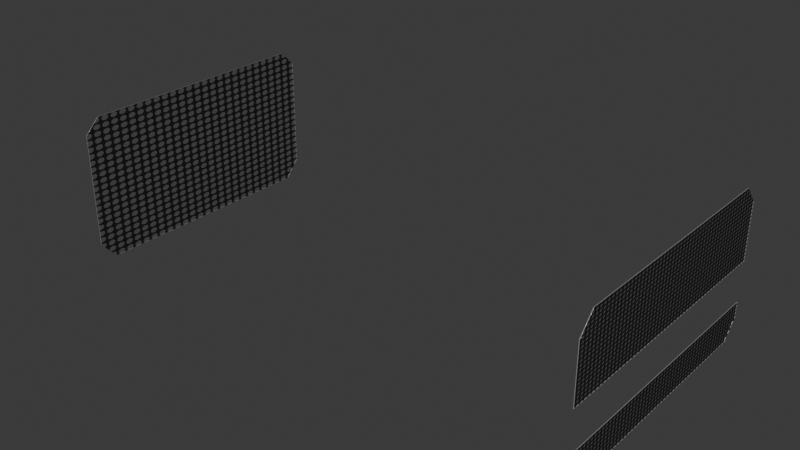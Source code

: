 # Source: jetson-agx-thor-baseboard-enclosure-grid-holes.blend  (saved by Blender 4.5.91; exported with 4.5.12 LTS)
import bpy
from mathutils import Matrix  # noqa: F401  (used for matrix-valued properties, if any)

bpy.ops.wm.read_factory_settings(use_empty=True)
scene = bpy.context.scene
scene.name = 'Scene'

# ---- collections
col_jetson_agx_thor_baseboard_enclosure_grid_holes = bpy.data.collections.new('jetson-agx-thor-baseboard-enclosure-grid-holes'); scene.collection.children.link(col_jetson_agx_thor_baseboard_enclosure_grid_holes)

# ---- materials (node trees are filled in below, after node groups)
mat_hole_grid = bpy.data.materials.new('hole_grid')
mat_hole_grid.diffuse_color = (0.6275, 0.6275, 0.6275, 1.0)
mat_hole_grid.roughness = 0.9
mat_aluminum_lathed = bpy.data.materials.new('aluminum_lathed')
mat_aluminum_lathed.alpha_threshold = 0.0
mat_aluminum_lathed.preview_render_type = 'CUBE'
mat_aluminum_lathed.diffuse_color = (0.6, 0.6, 0.6, 1.0)
mat_aluminum_lathed.specular_color = (0.12, 0.12, 0.12)
mat_aluminum_lathed.roughness = 0.5
mat_plastic_matte_black = bpy.data.materials.new('plastic_matte_black')
mat_plastic_matte_black.preview_render_type = 'CUBE'

# ---- material node trees
mat_hole_grid.use_nodes = True; mat_hole_grid.node_tree.nodes.clear()
_N = mat_hole_grid.node_tree.nodes; _L = mat_hole_grid.node_tree.links
n0 = _N.new('ShaderNodeOutputMaterial'); n0.name = 'Material Output'; n0.location = (729, 325)
n1 = _N.new('ShaderNodeTexCoord'); n1.name = 'Texture Coordinate'; n1.location = (-805, 190)
n2 = _N.new('ShaderNodeTexVoronoi'); n2.name = 'Voronoi Texture'; n2.location = (-379, 552)
n2.inputs[2].default_value = 40.0
n2.inputs[4].default_value = 1.0
n2.inputs[5].default_value = 0.0
n2.inputs[8].default_value = 0.0
n3 = _N.new('ShaderNodeMath'); n3.name = 'Math'; n3.location = (-63, 494)
n3.operation = 'GREATER_THAN'
n3.inputs[1].default_value = 0.4
n4 = _N.new('ShaderNodeMixShader'); n4.name = 'Mix Shader'; n4.location = (516, 317)
n5 = _N.new('ShaderNodeMapping'); n5.name = 'Mapping.001'; n5.location = (-609, 567)
n5.inputs[3].default_value = (1.3, 1.0, 1.0)
n6 = _N.new('ShaderNodeBsdfTransparent'); n6.name = 'Transparent BSDF'; n6.location = (145, 303)
n7 = _N.new('ShaderNodeBsdfPrincipled'); n7.name = 'Principled BSDF.001'; n7.location = (187, 179)
n7.distribution = 'GGX'
n7.subsurface_method = 'BURLEY'
n7.inputs[1].default_value = 0.06818
n7.inputs[2].default_value = 0.5182
n7.inputs[3].default_value = 1.45
n7.inputs[13].default_value = 0.6432
n7.inputs[20].default_value = 0.1027
n7.inputs[27].default_value = (0.0, 0.0, 0.0, 1.0)
n7.inputs[28].default_value = 1.0
n8 = _N.new('ShaderNodeBump'); n8.name = 'Bump'; n8.location = (-109, -226)
n8.inputs[0].default_value = 0.1
n8.inputs[1].default_value = 0.4
n9 = _N.new('ShaderNodeMapping'); n9.name = 'Mapping.002'; n9.location = (-545, 40)
n9.inputs[3].default_value = (2.0, 2.0, 2.0)
n10 = _N.new('ShaderNodeValToRGB'); n10.name = 'ColorRamp.001'; n10.location = (-122, 73)
while len(n10.color_ramp.elements) > 1: n10.color_ramp.elements.remove(n10.color_ramp.elements[-1])
n10.color_ramp.elements[0].position = 0.0; n10.color_ramp.elements[0].color = (0.005014, 0.005014, 0.005014, 1.0)
_e = n10.color_ramp.elements.new(0.9955); _e.color = (0.01269, 0.01269, 0.01269, 1.0)
n11 = _N.new('ShaderNodeTexNoise'); n11.name = 'Noise Texture.001'; n11.location = (-362, -40)
n11.inputs[2].default_value = 200.0
n11.inputs[3].default_value = 5.6
n11.inputs[4].default_value = 0.5208
_L.new(n4.outputs[0], n0.inputs[0])
_L.new(n2.outputs[0], n3.inputs[0])
_L.new(n3.outputs[0], n4.inputs[0])
_L.new(n1.outputs[2], n5.inputs[0])
_L.new(n5.outputs[0], n2.inputs[0])
_L.new(n6.outputs[0], n4.inputs[1])
_L.new(n11.outputs[0], n10.inputs[0])
_L.new(n10.outputs[0], n7.inputs[0])
_L.new(n9.outputs[0], n11.inputs[0])
_L.new(n11.outputs[0], n8.inputs[3])
_L.new(n8.outputs[0], n7.inputs[5])
_L.new(n7.outputs[0], n4.inputs[2])
_L.new(n1.outputs[2], n9.inputs[0])
n0.is_active_output = True
mat_aluminum_lathed.use_nodes = True; mat_aluminum_lathed.node_tree.nodes.clear()
_N = mat_aluminum_lathed.node_tree.nodes; _L = mat_aluminum_lathed.node_tree.links
n0 = _N.new('ShaderNodeOutputMaterial'); n0.name = 'Material Output'; n0.location = (311, 300)
n1 = _N.new('ShaderNodeMapping'); n1.name = 'Mapping'; n1.location = (-765, 243)
n1.inputs[3].default_value = (120.4, 1.0, 1.0)
n2 = _N.new('ShaderNodeTexNoise'); n2.name = 'Noise Texture'; n2.location = (-519, 157)
n2.inputs[2].default_value = 60.0
n2.inputs[3].default_value = 16.0
n2.inputs[4].default_value = 0.8542
n2.inputs[8].default_value = 4.0
n3 = _N.new('ShaderNodeTexCoord'); n3.name = 'Texture Coordinate'; n3.location = (-940, 256)
n4 = _N.new('ShaderNodeValToRGB'); n4.name = 'ColorRamp'; n4.location = (-322, 228)
while len(n4.color_ramp.elements) > 1: n4.color_ramp.elements.remove(n4.color_ramp.elements[-1])
n4.color_ramp.elements[0].position = 0.05909; n4.color_ramp.elements[0].color = (0.0, 0.0, 0.0, 1.0)
_e = n4.color_ramp.elements.new(0.6); _e.color = (1.0, 1.0, 1.0, 1.0)
n5 = _N.new('ShaderNodeBsdfPrincipled'); n5.name = 'Principled BSDF'; n5.location = (36, 293)
n5.distribution = 'GGX'
n5.subsurface_method = 'BURLEY'
n5.inputs[1].default_value = 0.6955
n5.inputs[2].default_value = 0.2841
n5.inputs[3].default_value = 1.45
n5.inputs[13].default_value = 0.7841
n5.inputs[15].default_value = 0.1068
n5.inputs[16].default_value = 0.1205
n5.inputs[20].default_value = 0.0
n5.inputs[27].default_value = (0.0, 0.0, 0.0, 1.0)
n5.inputs[28].default_value = 1.0
_L.new(n5.outputs[0], n0.inputs[0])
_L.new(n1.outputs[0], n2.inputs[0])
_L.new(n2.outputs[1], n4.inputs[0])
_L.new(n4.outputs[0], n5.inputs[0])
_L.new(n3.outputs[2], n1.inputs[0])
n0.is_active_output = True
mat_plastic_matte_black.use_nodes = True; mat_plastic_matte_black.node_tree.nodes.clear()
_N = mat_plastic_matte_black.node_tree.nodes; _L = mat_plastic_matte_black.node_tree.links
n0 = _N.new('ShaderNodeOutputMaterial'); n0.name = 'Material Output'; n0.location = (463, 300)
n1 = _N.new('ShaderNodeBsdfPrincipled'); n1.name = 'Principled BSDF'; n1.location = (173, 300)
n1.distribution = 'GGX'
n1.subsurface_method = 'BURLEY'
n1.inputs[1].default_value = 0.06818
n1.inputs[2].default_value = 0.5182
n1.inputs[3].default_value = 1.45
n1.inputs[13].default_value = 0.6432
n1.inputs[20].default_value = 0.1027
n1.inputs[27].default_value = (0.0, 0.0, 0.0, 1.0)
n1.inputs[28].default_value = 1.0
n2 = _N.new('ShaderNodeTexCoord'); n2.name = 'Texture Coordinate'; n2.location = (-1001, 105)
n3 = _N.new('ShaderNodeBump'); n3.name = 'Bump'; n3.location = (-135, -86)
n3.inputs[0].default_value = 0.1
n3.inputs[1].default_value = 0.4
n4 = _N.new('ShaderNodeMapping'); n4.name = 'Mapping'; n4.location = (-755, 143)
n4.inputs[3].default_value = (2.0, 2.0, 2.0)
n5 = _N.new('ShaderNodeValToRGB'); n5.name = 'ColorRamp'; n5.location = (-147, 213)
while len(n5.color_ramp.elements) > 1: n5.color_ramp.elements.remove(n5.color_ramp.elements[-1])
n5.color_ramp.elements[0].position = 0.0; n5.color_ramp.elements[0].color = (0.005014, 0.005014, 0.005014, 1.0)
_e = n5.color_ramp.elements.new(0.9955); _e.color = (0.01269, 0.01269, 0.01269, 1.0)
n6 = _N.new('ShaderNodeTexNoise'); n6.name = 'Noise Texture'; n6.location = (-455, 203)
n6.inputs[2].default_value = 200.0
n6.inputs[3].default_value = 5.6
n6.inputs[4].default_value = 0.5208
_L.new(n1.outputs[0], n0.inputs[0])
_L.new(n6.outputs[0], n5.inputs[0])
_L.new(n5.outputs[0], n1.inputs[0])
_L.new(n2.outputs[2], n4.inputs[0])
_L.new(n4.outputs[0], n6.inputs[0])
_L.new(n6.outputs[0], n3.inputs[3])
_L.new(n3.outputs[0], n1.inputs[5])
n0.is_active_output = True

# ---- world
world_world = bpy.data.worlds.new('World'); scene.world = world_world
world_world.use_nodes = True; world_world.node_tree.nodes.clear()
_N = world_world.node_tree.nodes; _L = world_world.node_tree.links
n0 = _N.new('ShaderNodeOutputWorld'); n0.name = 'World Output'; n0.location = (200, 100)
n1 = _N.new('ShaderNodeBackground'); n1.name = 'Background'; n1.location = (-200, 100)
n1.inputs[0].default_value = (0.05088, 0.05088, 0.05088, 1.0)
_L.new(n1.outputs[0], n0.inputs[0])
n0.is_active_output = True
world_world.color = (0.05088, 0.05088, 0.05088)
world_world.sun_shadow_jitter_overblur = 0.0

# ---- meshes
me_jetson_agx_thor_baseboard_enclosure_grid_holes = bpy.data.meshes.new('jetson-agx-thor-baseboard-enclosure-grid-holes')
me_jetson_agx_thor_baseboard_enclosure_grid_holes.from_pydata([(59.23, -144.7, 39.02), (59.43, -62.76, 39.02), (240.4, -57.76, -5.001), (240.4, -149.7, 0.2502), (240.2, -57.76, 0.2502), (240.2, -149.7, 0.2502), (240.2, -62.97, -10.98), (240.2, -57.76, -5.001), (240.4, -62.97, -10.98), (240.4, -57.76, 0.2502), (240.4, -149.7, -5.001), (240.4, -144.5, -10.98), (240.2, -144.5, -10.98), (240.2, -149.7, -5.001), (59.43, -144.7, 39.02), (59.43, -57.76, 34.02), (59.43, -57.76, -5.001), (59.43, -62.97, -10.98), (59.43, -144.5, -10.98), (59.23, -57.76, 34.02), (59.23, -62.76, 39.02), (59.23, -57.76, -5.001), (59.23, -149.7, 34.02), (59.43, -149.7, 34.02), (59.23, -149.7, -5.001), (59.43, -149.7, -5.001), (59.23, -144.5, -10.98), (59.23, -62.97, -10.98), (240.4, -149.6, 13.95), (240.4, -149.6, 33.04), (240.2, -149.6, 13.95), (240.4, -57.66, 13.95), (240.2, -57.66, 13.95), (240.2, -57.66, 33.04), (240.4, -57.66, 33.04), (240.4, -62.86, 39.02), (240.4, -144.3, 39.02), (240.2, -149.6, 33.04), (240.2, -144.3, 39.02), (240.2, -62.86, 39.02)], [], [(37, 30, 28, 29), (32, 33, 34, 31), (4, 5, 3, 9), (0, 20, 19, 21, 27, 26, 24, 22), (12, 6, 8, 11), (22, 24, 25, 23), (6, 7, 2, 8), (14, 0, 22, 23), (13, 12, 11, 10), (15, 19, 20, 1), (5, 4, 7, 6, 12, 13), (24, 26, 18, 25), (9, 3, 10, 11, 8, 2), (25, 18, 17, 16, 15, 1, 14, 23), (1, 20, 0, 14), (39, 38, 36, 35), (21, 19, 15, 16), (5, 13, 10, 3), (28, 30, 32, 31), (7, 4, 9, 2), (38, 37, 29, 36), (27, 21, 16, 17), (26, 27, 17, 18), (28, 31, 34, 35, 36, 29), (38, 39, 33, 32, 30, 37), (33, 39, 35, 34)])
me_jetson_agx_thor_baseboard_enclosure_grid_holes.polygons.foreach_set('use_smooth', [True] * 26)
me_jetson_agx_thor_baseboard_enclosure_grid_holes.polygons.foreach_set('material_index', [1, 1, 1, 0, 1, 1, 1, 1, 1, 1, 0, 1, 0, 0, 1, 1, 1, 1, 1, 1, 1, 1, 1, 0, 0, 1])
_k = set([(0, 14), (0, 20), (0, 22), (1, 14), (1, 15), (1, 20), (2, 7), (2, 8), (2, 9), (3, 5), (3, 9), (3, 10), (4, 5), (4, 7), (4, 9), (5, 13), (6, 7), (6, 8), (6, 12), (8, 11), (10, 11), (10, 13), (11, 12), (12, 13), (14, 23), (15, 16), (15, 19), (16, 17), (16, 21), (17, 18), (17, 27), (18, 25), (18, 26), (19, 20), (19, 21), (21, 27), (22, 23), (22, 24), (23, 25), (24, 25), (24, 26), (26, 27), (28, 29), (28, 30), (28, 31), (29, 36), (29, 37), (30, 32), (30, 37), (31, 32), (31, 34), (32, 33), (33, 34), (33, 39), (34, 35), (35, 36), (35, 39), (36, 38), (37, 38), (38, 39)])
me_jetson_agx_thor_baseboard_enclosure_grid_holes.attributes.new('sharp_edge', 'BOOLEAN', 'EDGE').data.foreach_set('value', [ (min(e.vertices), max(e.vertices)) in _k for e in me_jetson_agx_thor_baseboard_enclosure_grid_holes.edges])
_uv = me_jetson_agx_thor_baseboard_enclosure_grid_holes.uv_layers.new(name='UVMap')
_uv.uv.foreach_set('vector', [0.9989, 0.7209, 0.9989, 0.5134, 1.0, 0.5134, 1.0, 0.7209, 0.9989, 0.5134, 0.9989, 0.7209, 1.0, 0.7209, 1.0, 0.5134, 0.9989, 0.9989, 0.9989, 0.0, 1.0, 0.0, 1.0, 0.9989, 0.3891, 0.7859, 0.8411, 0.7859, 0.8687, 0.7316, 0.8687, 0.3074, 0.8399, 0.2424, 0.3902, 0.2424, 0.3615, 0.3074, 0.3615, 0.7316, 0.9989, 0.05659, 0.9989, 0.9423, 1.0, 0.9423, 1.0, 0.05659, 0.0, 0.7316, 0.0, 0.3074, 0.001104, 0.3074, 0.001104, 0.7316, 0.9989, 0.2424, 0.9989, 0.3074, 1.0, 0.3074, 1.0, 0.2424, 0.001104, 0.05435, 0.0, 0.05435, 0.0, 0.0, 0.001104, 0.0, 0.9989, 0.3074, 0.9989, 0.2424, 1.0, 0.2424, 1.0, 0.3074, 0.001104, 0.9989, 0.0, 0.9989, 0.0, 0.9445, 0.001104, 0.9445, 0.0, 0.2246, 0.9989, 0.2246, 0.9989, 0.1196, 0.9423, 0.0, 0.05659, 0.0, 0.0, 0.1196, 0.0, 0.3074, 0.0, 0.2424, 0.001104, 0.2424, 0.001104, 0.3074, 0.9989, 0.2246, 0.0, 0.2246, 0.0, 0.1196, 0.05659, 0.0, 0.9423, 0.0, 0.9989, 0.1196, 0.3615, 0.3074, 0.3902, 0.2424, 0.8399, 0.2424, 0.8687, 0.3074, 0.8687, 0.7316, 0.8411, 0.7859, 0.3891, 0.7859, 0.3615, 0.7316, 0.001104, 0.9445, 0.0, 0.9445, 0.0, 0.05435, 0.001104, 0.05435, 0.9989, 0.9434, 0.9989, 0.05774, 1.0, 0.05774, 1.0, 0.9434, 0.0, 0.3074, 0.0, 0.7316, 0.001104, 0.7316, 0.001104, 0.3074, 0.9989, 0.3645, 0.9989, 0.3074, 1.0, 0.3074, 1.0, 0.3645, 1.0, 0.001147, 0.9989, 0.001147, 0.9989, 1.0, 1.0, 1.0, 0.9989, 0.3074, 0.9989, 0.3645, 1.0, 0.3645, 1.0, 0.3074, 0.9989, 0.7859, 0.9989, 0.7209, 1.0, 0.7209, 1.0, 0.7859, 0.0, 0.2424, 0.0, 0.3074, 0.001104, 0.3074, 0.001104, 0.2424, 0.0, 0.05659, 0.0, 0.9423, 0.001104, 0.9423, 0.001104, 0.05659, 0.001147, 0.4986, 1.0, 0.4986, 1.0, 0.8804, 0.9434, 1.0, 0.05774, 1.0, 0.001147, 0.8804, 0.05774, 1.0, 0.9434, 1.0, 1.0, 0.8804, 1.0, 0.4986, 0.001147, 0.4986, 0.001147, 0.8804, 0.9989, 0.7209, 0.9989, 0.7859, 1.0, 0.7859, 1.0, 0.7209])
me_jetson_agx_thor_baseboard_enclosure_grid_holes.materials.append(mat_hole_grid)
me_jetson_agx_thor_baseboard_enclosure_grid_holes.materials.append(mat_aluminum_lathed)
me_jetson_agx_thor_baseboard_enclosure_grid_holes.materials.append(mat_plastic_matte_black)
me_jetson_agx_thor_baseboard_enclosure_grid_holes.update()
me_jetson_agx_thor_baseboard_enclosure_grid_holes.normals_split_custom_set([tuple(v) for v in zip(*[iter([0.0, -1.0, 0.0, 0.0, -1.0, 0.0, 0.0, -1.0, 0.0, 0.0, -1.0, 0.0, 0.0, 1.0, 0.0, 0.0, 1.0, 0.0, 0.0, 1.0, 0.0, 0.0, 1.0, 0.0, 0.0, 0.0, 1.0, 0.0, 0.0, 1.0, 0.0, 0.0, 1.0, 0.0, 0.0, 1.0, -1.0, 0.0, 0.0, -1.0, 0.0, 0.0, -1.0, 0.0, 0.0, -1.0, 0.0, 0.0, -1.0, 0.0, 0.0, -1.0, 0.0, 0.0, -1.0, 0.0, 0.0, -1.0, 0.0, 0.0, 0.0, 0.0, -1.0, 0.0, 0.0, -1.0, 0.0, 0.0, -1.0, 0.0, 0.0, -1.0, 0.0, -1.0, 0.0, 0.0, -1.0, 0.0, 0.0, -1.0, 0.0, 0.0, -1.0, 0.0, 0.0, 0.7542, -0.6566, 0.0, 0.7542, -0.6566, 0.0, 0.7542, -0.6566, 0.0, 0.7542, -0.6566, 0.0, -0.7071, 0.7071, 0.0, -0.7071, 0.7071, 0.0, -0.7071, 0.7071, 0.0, -0.7071, 0.7071, 0.0, -0.7542, -0.6566, 0.0, -0.7542, -0.6566, 0.0, -0.7542, -0.6566, 0.0, -0.7542, -0.6566, 0.0, 0.7071, 0.7071, 0.0, 0.7071, 0.7071, 0.0, 0.7071, 0.7071, 0.0, 0.7071, 0.7071, -1.0, 0.0, 0.0, -1.0, 0.0, 0.0, -1.0, 0.0, 0.0, -1.0, 0.0, 0.0, -1.0, 0.0, 0.0, -1.0, 0.0, 0.0, 0.0, -0.7543, -0.6566, 0.0, -0.7543, -0.6566, 0.0, -0.7543, -0.6566, 0.0, -0.7543, -0.6566, 1.0, 0.0, 0.0, 1.0, 0.0, 0.0, 1.0, 0.0, 0.0, 1.0, 0.0, 0.0, 1.0, 0.0, 0.0, 1.0, 0.0, 0.0, 1.0, 0.0, 0.0, 1.0, 0.0, 0.0, 1.0, 0.0, 0.0, 1.0, 0.0, 0.0, 1.0, 0.0, 0.0, 1.0, 0.0, 0.0, 1.0, 0.0, 0.0, 1.0, 0.0, 0.0, 0.0, 0.0, 1.0, 0.0, 0.0, 1.0, 0.0, 0.0, 1.0, 0.0, 0.0, 1.0, 0.0, 0.0, 1.0, 0.0, 0.0, 1.0, 0.0, 0.0, 1.0, 0.0, 0.0, 1.0, 0.0, 1.0, 0.0, 0.0, 1.0, 0.0, 0.0, 1.0, 0.0, 0.0, 1.0, 0.0, 0.0, -1.0, 0.0, 0.0, -1.0, 0.0, 0.0, -1.0, 0.0, 0.0, -1.0, 0.0, 0.0, 0.0, -1.0, 0.0, 0.0, -1.0, 0.0, 0.0, -1.0, 0.0, 0.0, -1.0, 0.0, 1.0, 0.0, 0.0, 1.0, 0.0, 0.0, 1.0, 0.0, 0.0, 1.0, 0.0, 0.0, -0.7542, 0.6566, 0.0, -0.7542, 0.6566, 0.0, -0.7542, 0.6566, 0.0, -0.7542, 0.6566, 0.0, 0.7543, -0.6566, 0.0, 0.7543, -0.6566, 0.0, 0.7543, -0.6566, 0.0, 0.7543, -0.6566, 0.0, 0.0, -1.0, 0.0, 0.0, -1.0, 0.0, 0.0, -1.0, 0.0, 0.0, -1.0, 1.0, 0.0, 0.0, 1.0, 0.0, 0.0, 1.0, 0.0, 0.0, 1.0, 0.0, 0.0, 1.0, 0.0, 0.0, 1.0, 0.0, 0.0, -1.0, 0.0, 0.0, -1.0, 0.0, 0.0, -1.0, 0.0, 0.0, -1.0, 0.0, 0.0, -1.0, 0.0, 0.0, -1.0, 0.0, 0.0, 0.0, 0.7542, 0.6566, 0.0, 0.7542, 0.6566, 0.0, 0.7542, 0.6566, 0.0, 0.7542, 0.6566])] * 3)])

# ---- objects
ob_jetson_agx_thor_baseboard_enclosure_grid_holes = bpy.data.objects.new('jetson-agx-thor-baseboard-enclosure-grid-holes', me_jetson_agx_thor_baseboard_enclosure_grid_holes)

# ---- transforms, parenting, visibility, modifiers, constraints
ob_jetson_agx_thor_baseboard_enclosure_grid_holes.location = (0.0, 0.0, 0.0)
_m = ob_jetson_agx_thor_baseboard_enclosure_grid_holes.modifiers.new('Bevel', 'BEVEL')
_m.width = 0.003
_m.width_pct = 0.003
_m.segments = 3

# ---- collection membership
col_jetson_agx_thor_baseboard_enclosure_grid_holes.objects.link(ob_jetson_agx_thor_baseboard_enclosure_grid_holes)

# ---- scene / render settings (as saved in the file)
scene.frame_start = 1; scene.frame_end = 250; scene.frame_set(1)
scene.render.engine = 'CYCLES'
scene.render.film_transparent = True
bpy.context.view_layer.update()

# ---- added for rendering (the .blend has no active camera and no usable light): camera, sun
cam_auto = bpy.data.cameras.new('AutoCamera')
cam_auto.lens = 50.0
cam_auto.sensor_width = 36.0
cam_auto.clip_end = 3398.19
ob_auto_camera = bpy.data.objects.new('AutoCamera', cam_auto)
scene.collection.objects.link(ob_auto_camera)
ob_auto_camera.location = (343.46, -336.013, 168.922)
ob_auto_camera.rotation_euler = (1.09748, -7.21219e-08, 0.694738)
scene.camera = ob_auto_camera
light_auto_sun = bpy.data.lights.new('AutoSun', 'SUN')
light_auto_sun.energy = 3.0
light_auto_sun.angle = 0.0523599
ob_auto_sun = bpy.data.objects.new('AutoSun', light_auto_sun)
scene.collection.objects.link(ob_auto_sun)
ob_auto_sun.rotation_euler = (0.872665, 0.174533, 0.523599)
bpy.context.view_layer.update()
